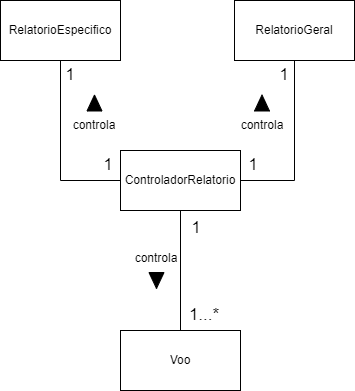

The diagram above was exported from draw.io. Its source (the exported page's mxGraphModel, read from the mxfile embedded in the PNG):
<mxGraphModel dx="942" dy="614" grid="1" gridSize="10" guides="1" tooltips="1" connect="1" arrows="1" fold="1" page="1" pageScale="1" pageWidth="827" pageHeight="1169" math="0" shadow="0">
  <root>
    <mxCell id="WIyWlLk6GJQsqaUBKTNV-0" />
    <mxCell id="WIyWlLk6GJQsqaUBKTNV-1" parent="WIyWlLk6GJQsqaUBKTNV-0" />
    <mxCell id="LOMCAwW4PzA0Y1pCQGUh-0" value="RelatorioEspecifico" style="rounded=0;whiteSpace=wrap;html=1;" parent="WIyWlLk6GJQsqaUBKTNV-1" vertex="1">
      <mxGeometry x="180" y="200" width="120" height="60" as="geometry" />
    </mxCell>
    <mxCell id="LOMCAwW4PzA0Y1pCQGUh-1" value="RelatorioGeral" style="rounded=0;whiteSpace=wrap;html=1;" parent="WIyWlLk6GJQsqaUBKTNV-1" vertex="1">
      <mxGeometry x="414" y="200" width="120" height="60" as="geometry" />
    </mxCell>
    <mxCell id="LOMCAwW4PzA0Y1pCQGUh-2" value="ControladorRelatorio" style="rounded=0;whiteSpace=wrap;html=1;" parent="WIyWlLk6GJQsqaUBKTNV-1" vertex="1">
      <mxGeometry x="300" y="350" width="120" height="60" as="geometry" />
    </mxCell>
    <mxCell id="LOMCAwW4PzA0Y1pCQGUh-3" value="Voo" style="rounded=0;whiteSpace=wrap;html=1;" parent="WIyWlLk6GJQsqaUBKTNV-1" vertex="1">
      <mxGeometry x="300" y="530" width="120" height="60" as="geometry" />
    </mxCell>
    <mxCell id="LOMCAwW4PzA0Y1pCQGUh-9" value="" style="endArrow=none;html=1;rounded=0;entryX=0.5;entryY=1;entryDx=0;entryDy=0;exitX=0;exitY=0.5;exitDx=0;exitDy=0;" parent="WIyWlLk6GJQsqaUBKTNV-1" source="LOMCAwW4PzA0Y1pCQGUh-2" target="LOMCAwW4PzA0Y1pCQGUh-0" edge="1">
      <mxGeometry width="50" height="50" relative="1" as="geometry">
        <mxPoint x="390" y="440" as="sourcePoint" />
        <mxPoint x="440" y="390" as="targetPoint" />
        <Array as="points">
          <mxPoint x="240" y="380" />
        </Array>
      </mxGeometry>
    </mxCell>
    <mxCell id="LOMCAwW4PzA0Y1pCQGUh-10" value="" style="endArrow=none;html=1;rounded=0;entryX=0.5;entryY=1;entryDx=0;entryDy=0;exitX=1;exitY=0.5;exitDx=0;exitDy=0;" parent="WIyWlLk6GJQsqaUBKTNV-1" source="LOMCAwW4PzA0Y1pCQGUh-2" target="LOMCAwW4PzA0Y1pCQGUh-1" edge="1">
      <mxGeometry width="50" height="50" relative="1" as="geometry">
        <mxPoint x="390" y="440" as="sourcePoint" />
        <mxPoint x="440" y="390" as="targetPoint" />
        <Array as="points">
          <mxPoint x="474" y="380" />
        </Array>
      </mxGeometry>
    </mxCell>
    <mxCell id="LOMCAwW4PzA0Y1pCQGUh-11" value="" style="endArrow=none;html=1;rounded=0;entryX=0.5;entryY=1;entryDx=0;entryDy=0;" parent="WIyWlLk6GJQsqaUBKTNV-1" source="LOMCAwW4PzA0Y1pCQGUh-3" target="LOMCAwW4PzA0Y1pCQGUh-2" edge="1">
      <mxGeometry width="50" height="50" relative="1" as="geometry">
        <mxPoint x="390" y="440" as="sourcePoint" />
        <mxPoint x="440" y="390" as="targetPoint" />
      </mxGeometry>
    </mxCell>
    <mxCell id="LOMCAwW4PzA0Y1pCQGUh-14" value="controla" style="text;html=1;strokeColor=none;fillColor=none;align=center;verticalAlign=middle;whiteSpace=wrap;rounded=0;" parent="WIyWlLk6GJQsqaUBKTNV-1" vertex="1">
      <mxGeometry x="306" y="442.5" width="60" height="30" as="geometry" />
    </mxCell>
    <mxCell id="LOMCAwW4PzA0Y1pCQGUh-15" value="controla" style="text;html=1;strokeColor=none;fillColor=none;align=center;verticalAlign=middle;whiteSpace=wrap;rounded=0;" parent="WIyWlLk6GJQsqaUBKTNV-1" vertex="1">
      <mxGeometry x="411.5" y="310" width="60" height="30" as="geometry" />
    </mxCell>
    <mxCell id="LOMCAwW4PzA0Y1pCQGUh-17" value="" style="triangle;whiteSpace=wrap;html=1;rotation=-90;fillColor=#000000;" parent="WIyWlLk6GJQsqaUBKTNV-1" vertex="1">
      <mxGeometry x="433.5" y="295" width="16" height="15" as="geometry" />
    </mxCell>
    <mxCell id="LOMCAwW4PzA0Y1pCQGUh-20" value="" style="triangle;whiteSpace=wrap;html=1;rotation=90;fillColor=#000000;" parent="WIyWlLk6GJQsqaUBKTNV-1" vertex="1">
      <mxGeometry x="328" y="472.5" width="16" height="15" as="geometry" />
    </mxCell>
    <mxCell id="LOMCAwW4PzA0Y1pCQGUh-24" value="" style="triangle;whiteSpace=wrap;html=1;rotation=-90;fillColor=#000000;" parent="WIyWlLk6GJQsqaUBKTNV-1" vertex="1">
      <mxGeometry x="266" y="295" width="16" height="15" as="geometry" />
    </mxCell>
    <mxCell id="LOMCAwW4PzA0Y1pCQGUh-25" value="controla" style="text;html=1;strokeColor=none;fillColor=none;align=center;verticalAlign=middle;whiteSpace=wrap;rounded=0;" parent="WIyWlLk6GJQsqaUBKTNV-1" vertex="1">
      <mxGeometry x="244" y="310" width="60" height="30" as="geometry" />
    </mxCell>
    <mxCell id="LOMCAwW4PzA0Y1pCQGUh-26" value="&lt;font style=&quot;font-size: 17px;&quot;&gt;1...*&lt;/font&gt;" style="text;html=1;strokeColor=none;fillColor=none;align=center;verticalAlign=middle;whiteSpace=wrap;rounded=0;" parent="WIyWlLk6GJQsqaUBKTNV-1" vertex="1">
      <mxGeometry x="354" y="500" width="60" height="30" as="geometry" />
    </mxCell>
    <mxCell id="LOMCAwW4PzA0Y1pCQGUh-27" value="&lt;font style=&quot;font-size: 17px;&quot;&gt;1&lt;/font&gt;" style="text;html=1;strokeColor=none;fillColor=none;align=center;verticalAlign=middle;whiteSpace=wrap;rounded=0;" parent="WIyWlLk6GJQsqaUBKTNV-1" vertex="1">
      <mxGeometry x="346" y="412.5" width="60" height="30" as="geometry" />
    </mxCell>
    <mxCell id="LOMCAwW4PzA0Y1pCQGUh-28" value="&lt;font style=&quot;font-size: 17px;&quot;&gt;1&lt;/font&gt;" style="text;html=1;strokeColor=none;fillColor=none;align=center;verticalAlign=middle;whiteSpace=wrap;rounded=0;" parent="WIyWlLk6GJQsqaUBKTNV-1" vertex="1">
      <mxGeometry x="402.5" y="350" width="60" height="30" as="geometry" />
    </mxCell>
    <mxCell id="LOMCAwW4PzA0Y1pCQGUh-29" value="&lt;font style=&quot;font-size: 17px;&quot;&gt;1&lt;/font&gt;" style="text;html=1;strokeColor=none;fillColor=none;align=center;verticalAlign=middle;whiteSpace=wrap;rounded=0;" parent="WIyWlLk6GJQsqaUBKTNV-1" vertex="1">
      <mxGeometry x="258" y="350" width="60" height="30" as="geometry" />
    </mxCell>
    <mxCell id="LOMCAwW4PzA0Y1pCQGUh-30" value="&lt;font style=&quot;font-size: 17px;&quot;&gt;1&lt;/font&gt;" style="text;html=1;strokeColor=none;fillColor=none;align=center;verticalAlign=middle;whiteSpace=wrap;rounded=0;" parent="WIyWlLk6GJQsqaUBKTNV-1" vertex="1">
      <mxGeometry x="220" y="260" width="60" height="30" as="geometry" />
    </mxCell>
    <mxCell id="LOMCAwW4PzA0Y1pCQGUh-31" value="&lt;font style=&quot;font-size: 17px;&quot;&gt;1&lt;/font&gt;" style="text;html=1;strokeColor=none;fillColor=none;align=center;verticalAlign=middle;whiteSpace=wrap;rounded=0;" parent="WIyWlLk6GJQsqaUBKTNV-1" vertex="1">
      <mxGeometry x="433.5" y="260" width="60" height="30" as="geometry" />
    </mxCell>
  </root>
</mxGraphModel>